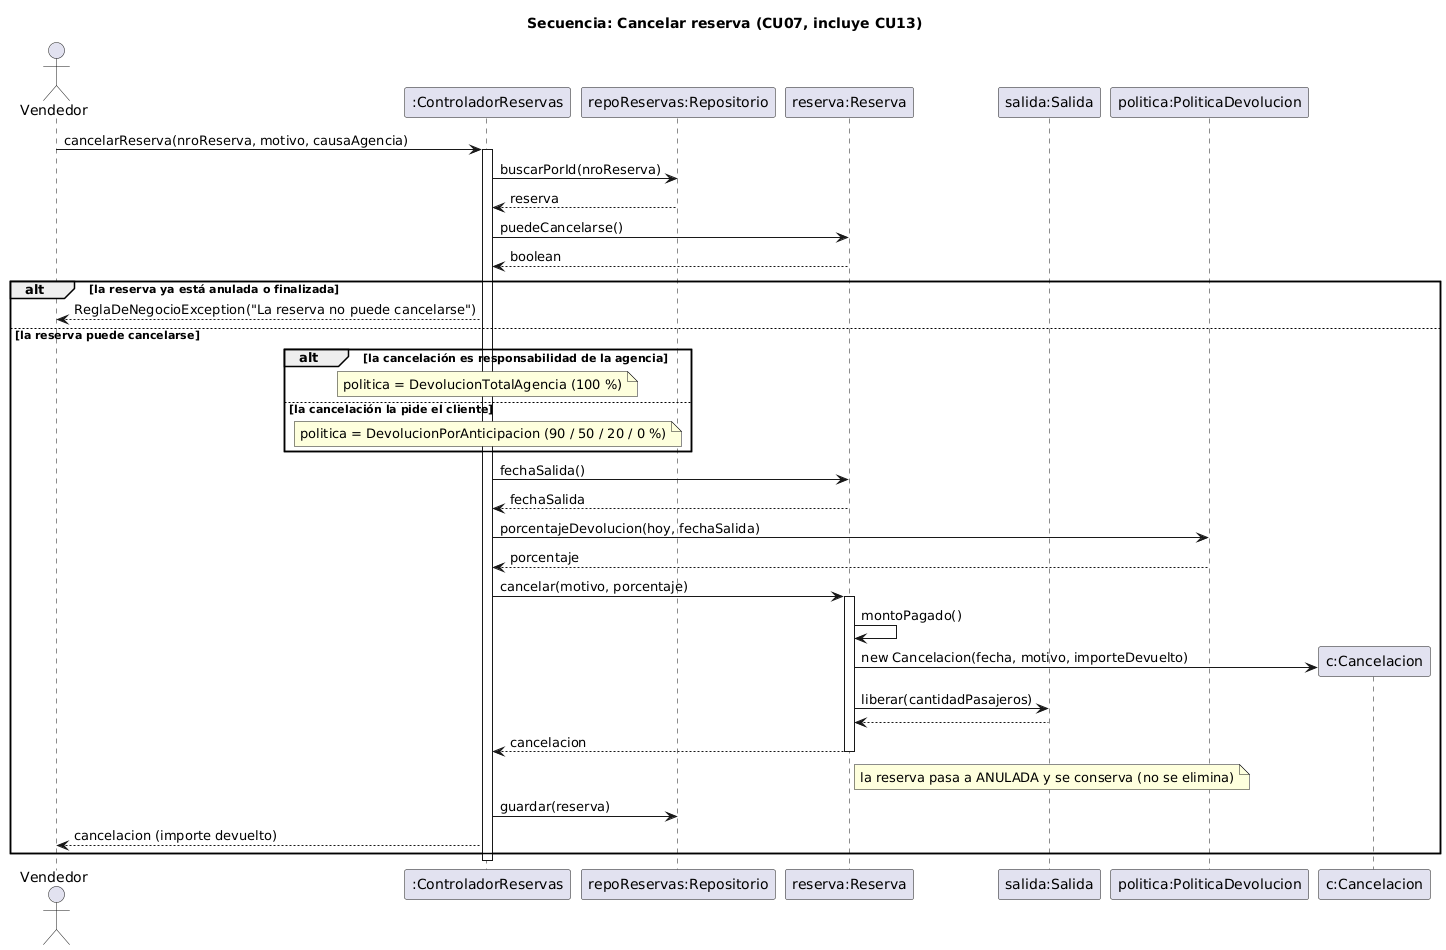

The diagram above was rendered by PlantUML. Its source (embedded in the PNG):
@startuml
title Secuencia: Cancelar reserva (CU07, incluye CU13)
skinparam shadowing false
actor Vendedor
participant ":ControladorReservas" as CR
participant "repoReservas:Repositorio" as RR
participant "reserva:Reserva" as R
participant "salida:Salida" as S
participant "politica:PoliticaDevolucion" as PD
participant "c:Cancelacion" as C

Vendedor -> CR: cancelarReserva(nroReserva, motivo, causaAgencia)
activate CR
CR -> RR: buscarPorId(nroReserva)
RR --> CR: reserva
CR -> R: puedeCancelarse()
R --> CR: boolean

alt la reserva ya está anulada o finalizada
  CR --> Vendedor: ReglaDeNegocioException("La reserva no puede cancelarse")
else la reserva puede cancelarse
  alt la cancelación es responsabilidad de la agencia
    note over CR: politica = DevolucionTotalAgencia (100 %)
  else la cancelación la pide el cliente
    note over CR: politica = DevolucionPorAnticipacion (90 / 50 / 20 / 0 %)
  end
  CR -> R: fechaSalida()
  R --> CR: fechaSalida
  CR -> PD: porcentajeDevolucion(hoy, fechaSalida)
  PD --> CR: porcentaje
  CR -> R: cancelar(motivo, porcentaje)
  activate R
  R -> R: montoPagado()
  R -> C **: new Cancelacion(fecha, motivo, importeDevuelto)
  R -> S: liberar(cantidadPasajeros)
  S --> R
  R --> CR: cancelacion
  deactivate R
  note right of R: la reserva pasa a ANULADA y se conserva (no se elimina)
  CR -> RR: guardar(reserva)
  CR --> Vendedor: cancelacion (importe devuelto)
end
deactivate CR
@enduml